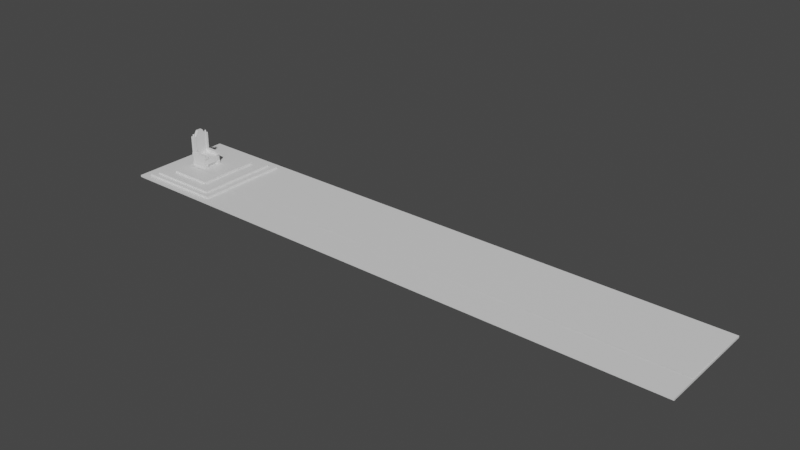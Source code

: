 # Source: Throne.blend  (saved by Blender 2.81.16; exported with 4.5.12 LTS)
import bpy
from mathutils import Matrix  # noqa: F401  (used for matrix-valued properties, if any)

bpy.ops.wm.read_factory_settings(use_empty=True)
scene = bpy.context.scene
scene.name = 'Scene'

# ---- collections
col_collection = bpy.data.collections.new('Collection'); scene.collection.children.link(col_collection)

# ---- materials (node trees are filled in below, after node groups)
mat_material_004 = bpy.data.materials.new('Material.004')
mat_material_004.use_transparent_shadow = False
mat_material_001 = bpy.data.materials.new('Material.001')
mat_material_001.use_transparent_shadow = False
mat_material_002 = bpy.data.materials.new('Material.002')
mat_material_002.use_transparent_shadow = False
mat_material_003 = bpy.data.materials.new('Material.003')
mat_material_003.use_transparent_shadow = False
mat_material_005 = bpy.data.materials.new('Material.005')
mat_material_005.use_transparent_shadow = False
mat_material_006 = bpy.data.materials.new('Material.006')
mat_material_006.use_transparent_shadow = False

# ---- material node trees
mat_material_004.use_nodes = True; mat_material_004.node_tree.nodes.clear()
_N = mat_material_004.node_tree.nodes; _L = mat_material_004.node_tree.links
n0 = _N.new('ShaderNodeOutputMaterial'); n0.name = 'Material Output'; n0.location = (300, 300)
n1 = _N.new('ShaderNodeBsdfPrincipled'); n1.name = 'Principled BSDF'; n1.location = (10, 300)
n1.distribution = 'GGX'
n1.subsurface_method = 'BURLEY'
n1.inputs[3].default_value = 1.45
n1.inputs[27].default_value = (0.0, 0.0, 0.0, 1.0)
n1.inputs[28].default_value = 1.0
_L.new(n1.outputs[0], n0.inputs[0])
n0.is_active_output = True
mat_material_001.use_nodes = True; mat_material_001.node_tree.nodes.clear()
_N = mat_material_001.node_tree.nodes; _L = mat_material_001.node_tree.links
n0 = _N.new('ShaderNodeOutputMaterial'); n0.name = 'Material Output'; n0.location = (300, 300)
n1 = _N.new('ShaderNodeBsdfPrincipled'); n1.name = 'Principled BSDF'; n1.location = (10, 300)
n1.distribution = 'GGX'
n1.subsurface_method = 'BURLEY'
n1.inputs[3].default_value = 1.45
n1.inputs[27].default_value = (0.0, 0.0, 0.0, 1.0)
n1.inputs[28].default_value = 1.0
_L.new(n1.outputs[0], n0.inputs[0])
n0.is_active_output = True
mat_material_002.use_nodes = True; mat_material_002.node_tree.nodes.clear()
_N = mat_material_002.node_tree.nodes; _L = mat_material_002.node_tree.links
n0 = _N.new('ShaderNodeOutputMaterial'); n0.name = 'Material Output'; n0.location = (300, 300)
n1 = _N.new('ShaderNodeBsdfPrincipled'); n1.name = 'Principled BSDF'; n1.location = (10, 300)
n1.distribution = 'GGX'
n1.subsurface_method = 'BURLEY'
n1.inputs[3].default_value = 1.45
n1.inputs[27].default_value = (0.0, 0.0, 0.0, 1.0)
n1.inputs[28].default_value = 1.0
_L.new(n1.outputs[0], n0.inputs[0])
n0.is_active_output = True
mat_material_003.use_nodes = True; mat_material_003.node_tree.nodes.clear()
_N = mat_material_003.node_tree.nodes; _L = mat_material_003.node_tree.links
n0 = _N.new('ShaderNodeOutputMaterial'); n0.name = 'Material Output'; n0.location = (300, 300)
n1 = _N.new('ShaderNodeBsdfPrincipled'); n1.name = 'Principled BSDF'; n1.location = (10, 300)
n1.distribution = 'GGX'
n1.subsurface_method = 'BURLEY'
n1.inputs[3].default_value = 1.45
n1.inputs[27].default_value = (0.0, 0.0, 0.0, 1.0)
n1.inputs[28].default_value = 1.0
_L.new(n1.outputs[0], n0.inputs[0])
n0.is_active_output = True
mat_material_005.use_nodes = True; mat_material_005.node_tree.nodes.clear()
_N = mat_material_005.node_tree.nodes; _L = mat_material_005.node_tree.links
n0 = _N.new('ShaderNodeOutputMaterial'); n0.name = 'Material Output'; n0.location = (300, 300)
n1 = _N.new('ShaderNodeBsdfPrincipled'); n1.name = 'Principled BSDF'; n1.location = (10, 300)
n1.distribution = 'GGX'
n1.subsurface_method = 'BURLEY'
n1.inputs[3].default_value = 1.45
n1.inputs[27].default_value = (0.0, 0.0, 0.0, 1.0)
n1.inputs[28].default_value = 1.0
_L.new(n1.outputs[0], n0.inputs[0])
n0.is_active_output = True
mat_material_006.use_nodes = True; mat_material_006.node_tree.nodes.clear()
_N = mat_material_006.node_tree.nodes; _L = mat_material_006.node_tree.links
n0 = _N.new('ShaderNodeOutputMaterial'); n0.name = 'Material Output'; n0.location = (300, 300)
n1 = _N.new('ShaderNodeBsdfPrincipled'); n1.name = 'Principled BSDF'; n1.location = (10, 300)
n1.distribution = 'GGX'
n1.subsurface_method = 'BURLEY'
n1.inputs[3].default_value = 1.45
n1.inputs[27].default_value = (0.0, 0.0, 0.0, 1.0)
n1.inputs[28].default_value = 1.0
_L.new(n1.outputs[0], n0.inputs[0])
n0.is_active_output = True

# ---- world
world_world = bpy.data.worlds.new('World'); scene.world = world_world
world_world.use_nodes = True; world_world.node_tree.nodes.clear()
_N = world_world.node_tree.nodes; _L = world_world.node_tree.links
n0 = _N.new('ShaderNodeOutputWorld'); n0.name = 'World Output'; n0.location = (300, 300)
n1 = _N.new('ShaderNodeBackground'); n1.name = 'Background'; n1.location = (10, 300)
n1.inputs[0].default_value = (0.05088, 0.05088, 0.05088, 1.0)
_L.new(n1.outputs[0], n0.inputs[0])
n0.is_active_output = True
world_world.color = (0.05088, 0.05088, 0.05088)
world_world.use_sun_shadow = False
world_world.sun_shadow_jitter_overblur = 0.0

# ---- meshes
me_cube_003 = bpy.data.meshes.new('Cube.003')
me_cube_003.from_pydata([(-1.02, 1.801, 3.023), (-1.02, 1.676, 3.148), (-1.144, 1.801, 3.148), (-1.02, 1.676, 3.516), (-1.02, 1.801, 3.641), (-1.144, 1.801, 3.516), (-1.02, 1.919, 3.023), (-1.144, 1.919, 3.148), (-1.02, 2.043, 3.148), (-1.02, 1.919, 3.641), (-1.02, 2.043, 3.516), (-1.144, 1.919, 3.516), (-0.9018, 1.801, 3.023), (-0.7769, 1.801, 3.148), (-0.9018, 1.676, 3.148), (-0.9018, 1.801, 3.641), (-0.9018, 1.676, 3.516), (-0.7769, 1.801, 3.516), (-0.9018, 1.919, 3.023), (-0.9018, 2.043, 3.148), (-0.7769, 1.919, 3.148), (-0.9018, 1.919, 3.641), (-0.7769, 1.919, 3.516), (-0.9018, 2.043, 3.516), (-1.02, -1.8, 3.023), (-1.02, -1.675, 3.148), (-1.144, -1.8, 3.148), (-1.02, -1.675, 3.516), (-1.02, -1.8, 3.641), (-1.144, -1.8, 3.516), (-1.02, -1.918, 3.023), (-1.144, -1.918, 3.148), (-1.02, -2.043, 3.148), (-1.02, -1.918, 3.641), (-1.02, -2.043, 3.516), (-1.144, -1.918, 3.516), (-0.9018, -1.8, 3.023), (-0.7769, -1.8, 3.148), (-0.9018, -1.675, 3.148), (-0.9018, -1.8, 3.641), (-0.9018, -1.675, 3.516), (-0.7769, -1.8, 3.516), (-0.9018, -1.918, 3.023), (-0.9018, -2.043, 3.148), (-0.7769, -1.918, 3.148), (-0.9018, -1.918, 3.641), (-0.7769, -1.918, 3.516), (-0.9018, -2.043, 3.516), (-1.314, -1.743, -2.047), (-1.314, -1.743, 2.621), (-1.314, 1.744, -2.047), (-1.314, 1.744, 2.621), (-0.6078, -1.743, -2.047), (-0.6078, -1.743, 2.621), (-0.6078, 1.744, -2.047), (-0.6078, 1.744, 2.621), (-1.314, -0.6479, 4.273), (-1.314, 0.6488, 4.273), (-0.6078, 0.6488, 4.273), (-0.6078, -0.6479, 4.273), (-1.385, 1.535, -1.649), (-1.385, 1.535, 3.06), (-1.385, 2.226, -1.649), (-1.385, 2.226, 3.06), (-0.529, 1.535, -1.649), (-0.529, 1.535, 3.06), (-0.529, 2.226, -1.649), (-0.529, 2.226, 3.06), (-1.444, 1.452, -1.8), (3.266, 1.452, -1.8), (-1.444, 1.452, -1.109), (3.266, 1.452, -1.109), (-1.444, 2.308, -1.8), (3.266, 2.308, -1.8), (-1.444, 2.308, -1.109), (3.266, 2.308, -1.109), (-1.203, 1.496, -1.8), (3.107, 1.496, -1.8), (3.025, 2.264, -1.8), (-1.203, 2.264, -1.8), (-1.203, 1.496, -3.278), (3.107, 1.496, -3.278), (3.025, 2.264, -3.278), (-1.203, 2.264, -3.278), (-1.383, 1.464, -3.407), (3.205, 1.464, -3.407), (3.205, 2.297, -3.407), (-1.383, 2.297, -3.407), (-1.383, 1.464, -4.217), (3.205, 1.464, -4.217), (3.205, 2.297, -4.217), (-1.383, 2.297, -4.217), (-1.203, 1.496, -4.175), (2.396, 1.496, -4.175), (-1.385, -1.534, -1.649), (-1.385, -1.534, 3.06), (-1.385, -2.225, -1.649), (-1.385, -2.225, 3.06), (-0.529, -1.534, -1.649), (-0.529, -1.534, 3.06), (-0.529, -2.225, -1.649), (-0.529, -2.225, 3.06), (-1.444, -1.452, -1.8), (3.266, -1.452, -1.8), (-1.444, -1.452, -1.109), (3.266, -1.452, -1.109), (-1.444, -2.307, -1.8), (3.266, -2.307, -1.8), (-1.444, -2.307, -1.109), (3.266, -2.307, -1.109), (-1.203, -1.495, -1.8), (3.107, -1.495, -1.8), (3.025, -2.264, -1.8), (-1.203, -2.264, -1.8), (-1.203, -1.495, -3.278), (3.107, -1.495, -3.278), (3.025, -2.264, -3.278), (-1.203, -2.264, -3.278), (-1.383, -1.463, -3.407), (3.205, -1.463, -3.407), (3.205, -2.296, -3.407), (-1.383, -2.296, -3.407), (-1.383, -1.463, -4.217), (3.205, -1.463, -4.217), (3.205, -2.296, -4.217), (-1.383, -2.296, -4.217), (-1.203, -1.495, -4.175), (2.396, -1.495, -4.175), (3.144, 0.0004246, -1.8), (3.144, 0.0004246, -3.278), (-1.203, 0.0004246, -3.278), (-1.203, 0.0004246, -1.8), (2.396, 0.0004246, -4.175), (-1.203, 0.0004246, -4.175), (-0.3076, 1.419, -1.8), (2.988, 1.419, -1.8), (-0.3076, 1.419, -1.076), (2.988, 1.419, -1.076), (-0.3076, 2.326, -3.681), (2.988, 2.326, -3.681), (-0.3076, 2.326, -1.076), (2.988, 2.326, -1.076), (-0.3076, -1.431, -1.8), (2.988, -1.431, -1.8), (-0.3076, -1.431, -1.076), (2.988, -1.431, -1.076), (-0.3076, -2.328, -3.681), (2.988, -2.328, -3.681), (-0.3076, -2.328, -1.076), (2.988, -2.328, -1.076)], [], [(14, 16, 3, 1), (20, 22, 17, 13), (21, 9, 4, 15), (2, 5, 11, 7), (8, 10, 23, 19), (0, 1, 2), (3, 4, 5), (6, 7, 8), (9, 10, 11), (12, 13, 14), (15, 16, 17), (18, 19, 20), (21, 22, 23), (6, 0, 2, 7), (1, 3, 5, 2), (4, 9, 11, 5), (10, 8, 7, 11), (18, 6, 8, 19), (9, 21, 23, 10), (22, 20, 19, 23), (12, 18, 20, 13), (21, 15, 17, 22), (16, 14, 13, 17), (0, 12, 14, 1), (15, 4, 3, 16), (6, 18, 12, 0), (38, 25, 27, 40), (44, 37, 41, 46), (45, 39, 28, 33), (26, 31, 35, 29), (32, 43, 47, 34), (24, 26, 25), (27, 29, 28), (30, 32, 31), (33, 35, 34), (36, 38, 37), (39, 41, 40), (42, 44, 43), (45, 47, 46), (30, 31, 26, 24), (25, 26, 29, 27), (28, 29, 35, 33), (34, 35, 31, 32), (42, 43, 32, 30), (33, 34, 47, 45), (46, 47, 43, 44), (36, 37, 44, 42), (45, 46, 41, 39), (40, 41, 37, 38), (24, 25, 38, 36), (39, 40, 27, 28), (30, 24, 36, 42), (48, 49, 51, 50), (50, 51, 55, 54), (54, 55, 53, 52), (52, 53, 49, 48), (50, 54, 52, 48), (55, 51, 57, 58), (58, 57, 56, 59), (53, 55, 58, 59), (51, 49, 56, 57), (49, 53, 59, 56), (60, 61, 63, 62), (62, 63, 67, 66), (66, 67, 65, 64), (64, 65, 61, 60), (62, 66, 64, 60), (67, 63, 61, 65), (68, 69, 71, 70), (70, 71, 75, 74), (74, 75, 73, 72), (68, 72, 79, 76), (70, 74, 72, 68), (75, 71, 69, 73), (78, 77, 81, 82), (73, 69, 77, 78), (72, 73, 78, 79), (69, 68, 76, 77), (83, 82, 86, 87), (79, 78, 82, 83), (76, 79, 83, 80), (84, 87, 91, 88), (80, 83, 87, 84), (81, 80, 84, 85), (82, 81, 85, 86), (91, 90, 89, 88), (85, 84, 88, 89), (86, 85, 89, 90), (87, 86, 90, 91), (130, 80, 92, 133), (80, 81, 93, 92), (92, 93, 132, 133), (76, 80, 130, 131), (81, 129, 132, 93), (81, 77, 128, 129), (77, 76, 131, 128), (94, 96, 97, 95), (96, 100, 101, 97), (100, 98, 99, 101), (98, 94, 95, 99), (96, 94, 98, 100), (101, 99, 95, 97), (102, 104, 105, 103), (104, 108, 109, 105), (108, 106, 107, 109), (102, 110, 113, 106), (104, 102, 106, 108), (109, 107, 103, 105), (112, 116, 115, 111), (107, 112, 111, 103), (106, 113, 112, 107), (103, 111, 110, 102), (117, 121, 120, 116), (113, 117, 116, 112), (110, 114, 117, 113), (118, 122, 125, 121), (114, 118, 121, 117), (115, 119, 118, 114), (116, 120, 119, 115), (125, 122, 123, 124), (119, 123, 122, 118), (120, 124, 123, 119), (121, 125, 124, 120), (130, 133, 126, 114), (114, 126, 127, 115), (126, 133, 132, 127), (110, 131, 130, 114), (115, 127, 132, 129), (115, 129, 128, 111), (111, 128, 131, 110), (134, 135, 137, 136), (136, 137, 141, 140), (140, 141, 139, 138), (142, 144, 145, 143), (144, 148, 149, 145), (148, 146, 147, 149)])
me_cube_003.polygons.foreach_set('material_index', [0, 0, 0, 0, 0, 0, 0, 0, 0, 0, 0, 0, 0, 0, 0, 0, 0, 0, 0, 0, 0, 0, 0, 0, 0, 0, 0, 0, 0, 0, 0, 0, 0, 0, 0, 0, 0, 0, 0, 0, 0, 0, 0, 0, 0, 0, 0, 0, 0, 0, 0, 0, 1, 1, 1, 1, 1, 1, 1, 1, 1, 1, 2, 2, 2, 2, 2, 2, 2, 2, 2, 2, 2, 2, 2, 2, 2, 2, 2, 2, 2, 2, 2, 2, 2, 2, 2, 2, 2, 2, 2, 2, 2, 2, 2, 2, 2, 2, 2, 2, 2, 2, 2, 2, 2, 2, 2, 2, 2, 2, 2, 2, 2, 2, 2, 2, 2, 2, 2, 2, 2, 2, 2, 2, 2, 2, 2, 2, 2, 2, 3, 3, 3, 3, 3, 3])
_uv = me_cube_003.uv_layers.new(name='UVMap')
_uv.uv.foreach_set('vector', [0.3804, 0.6309, 0.3734, 0.6103, 0.3801, 0.6081, 0.3871, 0.6287, 0.3808, 0.5061, 0.3808, 0.5279, 0.3737, 0.5279, 0.3737, 0.5061, 0.4155, 0.3869, 0.4085, 0.3869, 0.4085, 0.38, 0.4155, 0.38, 0.3737, 0.6008, 0.3737, 0.5791, 0.3808, 0.5791, 0.3808, 0.6008, 0.3194, 0.6468, 0.3124, 0.6674, 0.3057, 0.6652, 0.3127, 0.6446, 0.4061, 0.5061, 0.4061, 0.4988, 0.4135, 0.5061, 0.3801, 0.6081, 0.3776, 0.6008, 0.3871, 0.6055, 0.4061, 0.5131, 0.4135, 0.5131, 0.4061, 0.5205, 0.3099, 0.6747, 0.3124, 0.6674, 0.3194, 0.67, 0.3737, 0.4988, 0.3737, 0.5061, 0.3662, 0.5061, 0.3709, 0.6031, 0.3734, 0.6103, 0.3662, 0.6124, 0.3808, 0.4988, 0.3882, 0.5061, 0.3808, 0.5061, 0.3032, 0.6724, 0.2985, 0.6631, 0.3057, 0.6652, 0.4061, 0.5131, 0.4061, 0.5061, 0.4135, 0.5061, 0.4135, 0.5131, 0.3662, 0.6008, 0.3662, 0.5791, 0.3737, 0.5791, 0.3737, 0.6008, 0.3737, 0.5717, 0.3808, 0.5717, 0.3808, 0.5791, 0.3737, 0.5791, 0.3882, 0.5791, 0.3882, 0.6008, 0.3808, 0.6008, 0.3808, 0.5791, 0.399, 0.5131, 0.4061, 0.5131, 0.4061, 0.5205, 0.399, 0.5205, 0.3099, 0.6747, 0.3032, 0.6724, 0.3057, 0.6652, 0.3124, 0.6674, 0.3808, 0.5279, 0.3808, 0.5061, 0.3882, 0.5061, 0.3882, 0.5279, 0.3737, 0.4988, 0.3808, 0.4988, 0.3808, 0.5061, 0.3737, 0.5061, 0.3808, 0.5353, 0.3737, 0.5353, 0.3737, 0.5279, 0.3808, 0.5279, 0.3662, 0.5279, 0.3662, 0.5061, 0.3737, 0.5061, 0.3737, 0.5279, 0.4061, 0.5061, 0.399, 0.5061, 0.399, 0.4988, 0.4061, 0.4988, 0.3709, 0.6031, 0.3776, 0.6008, 0.3801, 0.6081, 0.3734, 0.6103, 0.4061, 0.5131, 0.399, 0.5131, 0.399, 0.5061, 0.4061, 0.5061, 0.3127, 0.6146, 0.3194, 0.6168, 0.3124, 0.6374, 0.3057, 0.6352, 0.3737, 0.5426, 0.3808, 0.5426, 0.3808, 0.5644, 0.3737, 0.5644, 0.4155, 0.373, 0.4155, 0.38, 0.4085, 0.38, 0.4085, 0.373, 0.3131, 0.6146, 0.306, 0.6146, 0.306, 0.5929, 0.3131, 0.5929, 0.3804, 0.6309, 0.3871, 0.6331, 0.3801, 0.6537, 0.3734, 0.6515, 0.3737, 0.6683, 0.3662, 0.6683, 0.3737, 0.6609, 0.3124, 0.6374, 0.3194, 0.64, 0.3099, 0.6446, 0.3737, 0.6752, 0.3737, 0.6826, 0.3662, 0.6752, 0.3709, 0.6587, 0.3662, 0.6494, 0.3734, 0.6515, 0.3808, 0.5353, 0.3882, 0.5426, 0.3808, 0.5426, 0.3032, 0.6424, 0.2985, 0.6331, 0.3057, 0.6352, 0.3737, 0.5353, 0.3737, 0.5426, 0.3662, 0.5426, 0.3776, 0.6609, 0.3801, 0.6537, 0.3871, 0.6563, 0.3737, 0.6752, 0.3662, 0.6752, 0.3662, 0.6683, 0.3737, 0.6683, 0.3205, 0.6146, 0.3131, 0.6146, 0.3131, 0.5929, 0.3205, 0.5929, 0.3131, 0.5855, 0.3131, 0.5929, 0.306, 0.5929, 0.306, 0.5855, 0.2985, 0.5929, 0.306, 0.5929, 0.306, 0.6146, 0.2985, 0.6146, 0.3808, 0.6752, 0.3808, 0.6826, 0.3737, 0.6826, 0.3737, 0.6752, 0.3709, 0.6587, 0.3734, 0.6515, 0.3801, 0.6537, 0.3776, 0.6609, 0.3737, 0.5644, 0.3662, 0.5644, 0.3662, 0.5426, 0.3737, 0.5426, 0.3808, 0.5353, 0.3808, 0.5426, 0.3737, 0.5426, 0.3737, 0.5353, 0.3737, 0.5717, 0.3737, 0.5644, 0.3808, 0.5644, 0.3808, 0.5717, 0.3882, 0.5644, 0.3808, 0.5644, 0.3808, 0.5426, 0.3882, 0.5426, 0.3737, 0.6683, 0.3737, 0.6609, 0.3808, 0.6609, 0.3808, 0.6683, 0.3032, 0.6424, 0.3057, 0.6352, 0.3124, 0.6374, 0.3099, 0.6446, 0.3737, 0.6752, 0.3737, 0.6683, 0.3808, 0.6683, 0.3808, 0.6752, 4.998e-08, 0.373, 0.0, 0.09749, 0.2088, 0.09749, 0.2088, 0.373, 0.7046, 0.6316, 0.7046, 0.3562, 0.7469, 0.3562, 0.7469, 0.6316, 0.4176, 0.0, 0.4176, 0.2755, 0.2088, 0.2755, 0.2088, 2.815e-08, 0.3239, 0.748, 0.3239, 0.4726, 0.3662, 0.4726, 0.3662, 0.748, 0.9566, 0.2058, 0.9144, 0.2058, 0.9144, 0.0, 0.9566, 0.0, 0.7469, 0.3562, 0.7046, 0.3562, 0.7046, 0.2566, 0.7469, 0.2566, 0.4085, 0.4496, 0.3662, 0.4496, 0.3662, 0.373, 0.4085, 0.373, 0.2088, 0.2755, 0.4176, 0.2755, 0.352, 0.373, 0.2743, 0.373, 0.2088, 0.09749, 0.0, 0.09749, 0.06556, 0.0, 0.1432, 0.0, 0.3662, 0.4726, 0.3239, 0.4726, 0.3239, 0.373, 0.3662, 0.373, 0.7046, 0.9096, 0.7046, 0.6316, 0.746, 0.6316, 0.746, 0.9096, 0.8544, 0.5345, 0.8544, 0.2566, 0.9057, 0.2566, 0.9057, 0.5345, 0.9471, 0.5274, 0.9471, 0.8055, 0.9057, 0.8055, 0.9057, 0.5274, 0.8544, 0.8125, 0.8544, 0.5346, 0.9057, 0.5346, 0.9057, 0.8125, 0.6057, 0.8922, 0.6057, 0.8417, 0.6471, 0.8417, 0.6471, 0.8922, 0.8601, 0.2451, 0.8601, 0.1945, 0.9015, 0.1945, 0.9015, 0.2451, 0.4478, 0.722, 0.4478, 1.0, 0.4064, 1.0, 0.4064, 0.722, 0.1448, 0.8635, 0.1448, 0.5855, 0.196, 0.5855, 0.196, 0.8635, 0.4478, 1.0, 0.4478, 0.722, 0.4891, 0.722, 0.4891, 1.0, 0.8544, 0.8126, 0.8032, 0.8126, 0.8058, 0.7984, 0.8518, 0.7984, 0.8446, 0.8632, 0.8446, 0.8126, 0.8859, 0.8126, 0.8859, 0.8632, 0.6471, 0.8417, 0.6471, 0.7912, 0.6885, 0.7912, 0.6885, 0.8417, 0.7046, 0.5239, 0.7046, 0.5693, 0.6161, 0.5693, 0.6161, 0.5239, 0.8032, 0.5346, 0.8544, 0.5346, 0.8518, 0.544, 0.8058, 0.5488, 0.8032, 0.8126, 0.8032, 0.5346, 0.8058, 0.5488, 0.8058, 0.7984, 0.8544, 0.5346, 0.8544, 0.8126, 0.8518, 0.7984, 0.8518, 0.544, 0.08846, 0.6332, 0.08846, 0.3836, 0.09627, 0.373, 0.09627, 0.6438, 7.139e-09, 0.6332, 0.0, 0.3836, 0.08846, 0.3836, 0.08846, 0.6332, 0.5623, 0.302, 0.5623, 0.2566, 0.6509, 0.2566, 0.6509, 0.302, 0.3662, 0.4988, 0.3662, 0.4496, 0.4148, 0.4496, 0.4148, 0.4988, 0.3882, 0.6937, 0.3882, 0.6483, 0.399, 0.6464, 0.399, 0.6956, 0.8032, 0.2624, 0.8032, 0.5168, 0.7954, 0.5274, 0.7954, 0.2566, 0.3882, 0.5953, 0.3932, 0.5499, 0.399, 0.548, 0.399, 0.5972, 0.05125, 0.9147, 0.05125, 0.6438, 0.1012, 0.6438, 0.1012, 0.9147, 0.7954, 0.2566, 0.7954, 0.5274, 0.7469, 0.5274, 0.7469, 0.2566, 0.6453, 0.1945, 0.6453, 0.2438, 0.5967, 0.2438, 0.5967, 0.1945, 0.09627, 0.6438, 0.09627, 0.373, 0.1448, 0.373, 0.1448, 0.6438, 0.6509, 0.3903, 0.6509, 0.302, 0.7046, 0.302, 0.7046, 0.3903, 0.8064, 0.2544, 0.8064, 0.0, 0.8601, 0.04196, 0.8601, 0.2544, 0.1448, 0.5855, 0.1448, 0.373, 0.2344, 0.373, 0.2344, 0.5855, 0.5623, 0.302, 0.6509, 0.302, 0.6509, 0.3903, 0.5623, 0.3903, 0.6161, 0.5693, 0.6161, 0.6576, 0.5623, 0.6576, 0.5623, 0.5693, 0.6161, 0.5693, 0.7046, 0.5693, 0.7046, 0.6576, 0.6161, 0.6576, 0.5967, 0.002188, 0.5967, 0.2566, 0.5071, 0.2566, 0.5071, 0.0, 0.1426, 0.9218, 0.1012, 0.9218, 0.1012, 0.6438, 0.1426, 0.6438, 0.05125, 0.9217, 2.499e-08, 0.9217, 0.0, 0.6438, 0.05125, 0.6438, 0.9471, 0.5274, 0.9884, 0.5274, 0.9884, 0.8055, 0.9471, 0.8055, 0.2985, 0.8633, 0.2473, 0.8633, 0.2473, 0.5855, 0.2985, 0.5855, 0.6885, 0.8922, 0.6471, 0.8922, 0.6471, 0.8417, 0.6885, 0.8417, 0.7882, 0.8488, 0.7469, 0.8488, 0.7469, 0.7983, 0.7882, 0.7983, 0.5305, 1.0, 0.4891, 1.0, 0.4891, 0.722, 0.5305, 0.722, 0.8544, 0.5346, 0.8032, 0.5346, 0.8032, 0.2566, 0.8544, 0.2566, 0.9556, 0.2494, 0.997, 0.2494, 0.997, 0.5274, 0.9556, 0.5274, 0.2473, 0.5855, 0.2447, 0.5997, 0.1986, 0.5997, 0.196, 0.5855, 0.8032, 0.8126, 0.8446, 0.8126, 0.8446, 0.8632, 0.8032, 0.8632, 0.6057, 0.7912, 0.6471, 0.7912, 0.6471, 0.8417, 0.6057, 0.8417, 0.7046, 0.7912, 0.6161, 0.7912, 0.6161, 0.7459, 0.7046, 0.7459, 0.196, 0.8635, 0.1986, 0.8493, 0.2447, 0.8541, 0.2473, 0.8635, 0.196, 0.5855, 0.1986, 0.5997, 0.1986, 0.8493, 0.196, 0.8635, 0.2473, 0.8635, 0.2447, 0.8541, 0.2447, 0.5997, 0.2473, 0.5855, 0.4739, 0.5168, 0.4661, 0.5274, 0.4661, 0.2566, 0.4739, 0.2672, 0.5623, 0.5168, 0.4739, 0.5168, 0.4739, 0.2672, 0.5623, 0.2672, 0.5623, 0.4786, 0.6509, 0.4786, 0.6509, 0.5239, 0.5623, 0.5239, 0.6453, 0.1945, 0.6938, 0.1945, 0.6938, 0.2438, 0.6453, 0.2438, 0.399, 0.6445, 0.3882, 0.6464, 0.3882, 0.5972, 0.399, 0.5991, 0.7469, 0.5332, 0.7547, 0.5274, 0.7547, 0.7983, 0.7469, 0.7876, 0.3882, 0.5007, 0.399, 0.4988, 0.399, 0.548, 0.3932, 0.546, 0.9057, 0.2566, 0.9556, 0.2566, 0.9556, 0.5274, 0.9057, 0.5274, 0.7547, 0.5274, 0.8032, 0.5274, 0.8032, 0.7983, 0.7547, 0.7983, 0.7423, 0.2438, 0.6938, 0.2438, 0.6938, 0.1945, 0.7423, 0.1945, 0.4661, 0.5274, 0.4176, 0.5274, 0.4176, 0.2566, 0.4661, 0.2566, 0.6509, 0.3903, 0.7046, 0.3903, 0.7046, 0.4786, 0.6509, 0.4786, 0.8064, 0.2544, 0.7527, 0.2544, 0.7527, 0.04196, 0.8064, 0.0, 0.3239, 0.5855, 0.2344, 0.5855, 0.2344, 0.373, 0.3239, 0.373, 0.5623, 0.4786, 0.5623, 0.3903, 0.6509, 0.3903, 0.6509, 0.4786, 0.6161, 0.7459, 0.5623, 0.7459, 0.5623, 0.6576, 0.6161, 0.6576, 0.6161, 0.7459, 0.6161, 0.6576, 0.7046, 0.6576, 0.7046, 0.7459, 0.4176, 0.002188, 0.5071, 0.0, 0.5071, 0.2566, 0.4176, 0.2566, 1.0, 0.0, 1.0, 0.1945, 0.9566, 0.1945, 0.9566, 1.759e-09, 0.8601, 0.1945, 0.8601, 2.815e-08, 0.9144, 0.0, 0.9144, 0.1945, 0.5967, 0.1945, 0.5967, 0.0, 0.7527, 0.0, 0.7527, 0.1945, 0.6057, 0.9857, 0.5623, 0.9857, 0.5623, 0.7912, 0.6057, 0.7912, 0.3776, 0.9425, 0.3239, 0.9425, 0.3239, 0.748, 0.3776, 0.748, 0.5623, 0.722, 0.4064, 0.722, 0.4064, 0.5274, 0.5623, 0.5274])
me_cube_003.materials.append(mat_material_004)
me_cube_003.materials.append(mat_material_001)
me_cube_003.materials.append(mat_material_002)
me_cube_003.materials.append(mat_material_003)
me_cube_003.use_remesh_fix_poles = True
me_cube_003.use_remesh_preserve_attributes = False
me_cube_003.use_mirror_vertex_groups = False
me_cube_003.update()
me_cube_006 = bpy.data.meshes.new('Cube.006')
me_cube_006.from_pydata([(-0.6963, -3.187, 1.102), (9.678, -3.187, 0.5848), (9.678, -3.187, 1.102), (13.02, -4.228, 0.5848), (13.02, -4.228, 0.1506), (14.7, -4.752, 0.1506), (14.7, -4.752, -0.3198), (134.1, -5.384, -0.3198), (-0.6963, 3.187, 1.102), (9.678, 3.187, 0.5848), (9.678, 3.187, 1.102), (13.02, 4.228, 0.5848), (13.02, 4.228, 0.1506), (14.7, 4.752, 0.1506), (14.7, 4.752, -0.3198), (134.1, 5.384, -0.3198), (-0.6963, 1.175e-07, 1.102), (9.678, 1.175e-07, 0.5848), (9.678, 1.175e-07, 1.102), (13.02, 1.175e-07, 0.5848), (13.02, 1.175e-07, 0.1506), (14.7, 1.175e-07, 0.1506), (14.7, 1.175e-07, -0.3198), (134.1, 1.175e-07, -0.3198), (-0.7695, 7.523, 0.483), (-0.7695, 7.523, 1.0), (9.605, 7.523, 0.483), (9.605, 7.523, 1.0), (-4.109, 9.98, 0.483), (12.94, 9.98, 0.483), (-4.109, 9.98, 0.04875), (12.94, 9.98, 0.04875), (-5.79, 11.22, 0.04875), (14.63, 11.22, 0.04875), (-5.79, 11.22, -0.4216), (14.63, 11.22, -0.4216), (-7.816, 12.71, -0.4216), (134.3, 12.71, -0.4216), (-7.816, 12.71, -0.8932), (134.3, 12.71, -0.8932), (-0.7695, -7.523, 0.483), (-0.7695, -7.523, 1.0), (9.605, -7.523, 0.483), (9.605, -7.523, 1.0), (-4.109, -9.98, 0.483), (12.94, -9.98, 0.483), (-4.109, -9.98, 0.04875), (12.94, -9.98, 0.04875), (-5.79, -11.22, 0.04875), (14.63, -11.22, 0.04875), (-5.79, -11.22, -0.4216), (14.63, -11.22, -0.4216), (-7.816, -12.71, -0.4216), (134.3, -12.71, -0.4216), (-7.816, -12.71, -0.8932), (134.3, -12.71, -0.8932), (-0.7695, 0.0, 0.483), (-0.7695, 0.0, 1.0), (9.605, 0.0, 0.483), (9.605, 0.0, 1.0), (-4.109, 0.0, 0.483), (12.94, 0.0, 0.483), (-4.109, 0.0, 0.04875), (12.94, 0.0, 0.04875), (-5.79, 0.0, 0.04875), (14.63, 0.0, 0.04875), (-5.79, 0.0, -0.4216), (14.63, 0.0, -0.4216), (-7.816, 0.0, -0.4216), (134.3, 0.0, -0.4216), (-7.816, 0.0, -0.8932), (134.3, 0.0, -0.8932)], [], [(6, 7, 23, 22), (5, 6, 22, 21), (4, 5, 21, 20), (3, 4, 20, 19), (1, 17, 18, 2), (1, 3, 19, 17), (2, 18, 16, 0), (14, 22, 23, 15), (13, 21, 22, 14), (12, 20, 21, 13), (11, 19, 20, 12), (9, 10, 18, 17), (9, 17, 19, 11), (10, 8, 16, 18), (56, 57, 25, 24), (24, 25, 27, 26), (24, 26, 29, 28), (56, 24, 28, 60), (60, 28, 30, 62), (28, 29, 31, 30), (30, 31, 33, 32), (62, 30, 32, 64), (66, 34, 36, 68), (64, 32, 34, 66), (32, 33, 35, 34), (34, 35, 37, 36), (36, 37, 39, 38), (68, 36, 38, 70), (38, 39, 71, 70), (37, 69, 71, 39), (35, 67, 69, 37), (33, 65, 67, 35), (31, 63, 65, 33), (29, 61, 63, 31), (26, 27, 59, 58), (26, 58, 61, 29), (27, 25, 57, 59), (56, 40, 41, 57), (40, 42, 43, 41), (40, 44, 45, 42), (56, 60, 44, 40), (60, 62, 46, 44), (44, 46, 47, 45), (46, 48, 49, 47), (62, 64, 48, 46), (66, 68, 52, 50), (64, 66, 50, 48), (48, 50, 51, 49), (50, 52, 53, 51), (52, 54, 55, 53), (68, 70, 54, 52), (54, 70, 71, 55), (53, 55, 71, 69), (51, 53, 69, 67), (49, 51, 67, 65), (47, 49, 65, 63), (45, 47, 63, 61), (42, 58, 59, 43), (42, 45, 61, 58), (43, 59, 57, 41)])
me_cube_006.polygons.foreach_set('material_index', [0, 0, 0, 0, 0, 0, 0, 0, 0, 0, 0, 0, 0, 0, 1, 1, 1, 1, 1, 1, 1, 1, 1, 1, 1, 1, 1, 1, 1, 1, 1, 1, 1, 1, 1, 1, 1, 1, 1, 1, 1, 1, 1, 1, 1, 1, 1, 1, 1, 1, 1, 1, 1, 1, 1, 1, 1, 1, 1, 1])
_uv = me_cube_006.uv_layers.new(name='UVMap')
_uv.uv.foreach_set('vector', [0.375, 0.5, 0.375, 0.5, 0.375, 0.6765, 0.375, 0.6867, 0.375, 0.5, 0.375, 0.5, 0.375, 0.6867, 0.375, 0.6867, 0.375, 0.5, 0.375, 0.5, 0.375, 0.6867, 0.375, 0.6988, 0.375, 0.5, 0.375, 0.5, 0.375, 0.6988, 0.375, 0.6988, 0.375, 0.5, 0.375, 0.7464, 0.625, 0.7464, 0.625, 0.5, 0.375, 0.5, 0.375, 0.5, 0.375, 0.6988, 0.375, 0.7464, 0.625, 0.5, 0.625, 0.7464, 0.875, 0.7464, 0.875, 0.5, 0.375, 0.5, 0.375, 0.6867, 0.375, 0.6765, 0.375, 0.5, 0.375, 0.5, 0.375, 0.6867, 0.375, 0.6867, 0.375, 0.5, 0.375, 0.5, 0.375, 0.6988, 0.375, 0.6867, 0.375, 0.5, 0.375, 0.5, 0.375, 0.6988, 0.375, 0.6988, 0.375, 0.5, 0.375, 0.5, 0.625, 0.5, 0.625, 0.7464, 0.375, 0.7464, 0.375, 0.5, 0.375, 0.7464, 0.375, 0.6988, 0.375, 0.5, 0.625, 0.5, 0.875, 0.5, 0.875, 0.7464, 0.625, 0.7464, 0.375, 0.003612, 0.625, 0.003612, 0.625, 0.25, 0.375, 0.25, 0.375, 0.25, 0.625, 0.25, 0.625, 0.5, 0.375, 0.5, 0.375, 0.25, 0.375, 0.5, 0.375, 0.5, 0.375, 0.25, 0.375, 0.003612, 0.375, 0.25, 0.375, 0.25, 0.375, 0.05115, 0.375, 0.05115, 0.375, 0.25, 0.375, 0.25, 0.375, 0.05115, 0.375, 0.25, 0.375, 0.5, 0.375, 0.5, 0.375, 0.25, 0.375, 0.25, 0.375, 0.5, 0.375, 0.5, 0.375, 0.25, 0.375, 0.05115, 0.375, 0.25, 0.375, 0.25, 0.375, 0.06331, 0.375, 0.06331, 0.375, 0.25, 0.375, 0.25, 0.375, 0.07353, 0.375, 0.06331, 0.375, 0.25, 0.375, 0.25, 0.375, 0.06331, 0.375, 0.25, 0.375, 0.5, 0.375, 0.5, 0.375, 0.25, 0.375, 0.25, 0.375, 0.5, 0.375, 0.5, 0.375, 0.25, 0.375, 0.25, 0.375, 0.5, 0.375, 0.5, 0.375, 0.25, 0.375, 0.07353, 0.375, 0.25, 0.375, 0.25, 0.375, 0.07353, 0.125, 0.5, 0.375, 0.5, 0.375, 0.6765, 0.125, 0.6765, 0.375, 0.5, 0.375, 0.6765, 0.375, 0.6765, 0.375, 0.5, 0.375, 0.5, 0.375, 0.6867, 0.375, 0.6765, 0.375, 0.5, 0.375, 0.5, 0.375, 0.6867, 0.375, 0.6867, 0.375, 0.5, 0.375, 0.5, 0.375, 0.6988, 0.375, 0.6867, 0.375, 0.5, 0.375, 0.5, 0.375, 0.6988, 0.375, 0.6988, 0.375, 0.5, 0.375, 0.5, 0.625, 0.5, 0.625, 0.7464, 0.375, 0.7464, 0.375, 0.5, 0.375, 0.7464, 0.375, 0.6988, 0.375, 0.5, 0.625, 0.5, 0.875, 0.5, 0.875, 0.7464, 0.625, 0.7464, 0.375, 0.003612, 0.375, 0.25, 0.625, 0.25, 0.625, 0.003612, 0.375, 0.25, 0.375, 0.5, 0.625, 0.5, 0.625, 0.25, 0.375, 0.25, 0.375, 0.25, 0.375, 0.5, 0.375, 0.5, 0.375, 0.003612, 0.375, 0.05115, 0.375, 0.25, 0.375, 0.25, 0.375, 0.05115, 0.375, 0.05115, 0.375, 0.25, 0.375, 0.25, 0.375, 0.25, 0.375, 0.25, 0.375, 0.5, 0.375, 0.5, 0.375, 0.25, 0.375, 0.25, 0.375, 0.5, 0.375, 0.5, 0.375, 0.05115, 0.375, 0.06331, 0.375, 0.25, 0.375, 0.25, 0.375, 0.06331, 0.375, 0.07353, 0.375, 0.25, 0.375, 0.25, 0.375, 0.06331, 0.375, 0.06331, 0.375, 0.25, 0.375, 0.25, 0.375, 0.25, 0.375, 0.25, 0.375, 0.5, 0.375, 0.5, 0.375, 0.25, 0.375, 0.25, 0.375, 0.5, 0.375, 0.5, 0.375, 0.25, 0.375, 0.25, 0.375, 0.5, 0.375, 0.5, 0.375, 0.07353, 0.375, 0.07353, 0.375, 0.25, 0.375, 0.25, 0.125, 0.5, 0.125, 0.6765, 0.375, 0.6765, 0.375, 0.5, 0.375, 0.5, 0.375, 0.5, 0.375, 0.6765, 0.375, 0.6765, 0.375, 0.5, 0.375, 0.5, 0.375, 0.6765, 0.375, 0.6867, 0.375, 0.5, 0.375, 0.5, 0.375, 0.6867, 0.375, 0.6867, 0.375, 0.5, 0.375, 0.5, 0.375, 0.6867, 0.375, 0.6988, 0.375, 0.5, 0.375, 0.5, 0.375, 0.6988, 0.375, 0.6988, 0.375, 0.5, 0.375, 0.7464, 0.625, 0.7464, 0.625, 0.5, 0.375, 0.5, 0.375, 0.5, 0.375, 0.6988, 0.375, 0.7464, 0.625, 0.5, 0.625, 0.7464, 0.875, 0.7464, 0.875, 0.5])
me_cube_006.materials.append(mat_material_005)
me_cube_006.materials.append(mat_material_006)
me_cube_006.use_remesh_fix_poles = True
me_cube_006.use_remesh_preserve_attributes = False
me_cube_006.use_mirror_vertex_groups = False
me_cube_006.update()

# ---- objects
ob_cube_002 = bpy.data.objects.new('Cube.002', me_cube_003)
ob_cube_001 = bpy.data.objects.new('Cube.001', me_cube_006)

# ---- transforms, parenting, visibility, modifiers, constraints
ob_cube_002.location = (0.9607, -0.0004246, -1.791)
ob_cube_002.lineart.crease_threshold = 0.0
ob_cube_001.location = (0.0, 0.0, -6.995)
ob_cube_001.lineart.crease_threshold = 0.0

# ---- collection membership
col_collection.objects.link(ob_cube_002)
col_collection.objects.link(ob_cube_001)

# ---- scene / render settings (as saved in the file)
scene.frame_start = 1; scene.frame_end = 250; scene.frame_set(1)
scene.render.engine = 'BLENDER_EEVEE_NEXT'
scene.cycles.use_denoising = False
scene.cycles.samples = 128
scene.cycles.sampling_pattern = 'TABULATED_SOBOL'
scene.cycles.use_adaptive_sampling = False
scene.cycles.use_light_tree = False
scene.view_settings.view_transform = 'Filmic'
bpy.context.view_layer.update()

# ---- added for rendering (the .blend has no active camera and no usable light): camera, sun
cam_auto = bpy.data.cameras.new('AutoCamera')
cam_auto.lens = 50.0
cam_auto.sensor_width = 36.0
cam_auto.clip_end = 2350.6
ob_auto_camera = bpy.data.objects.new('AutoCamera', cam_auto)
scene.collection.objects.link(ob_auto_camera)
ob_auto_camera.location = (197.191, -160.726, 104.447)
ob_auto_camera.rotation_euler = (1.09748, -7.21219e-08, 0.694738)
scene.camera = ob_auto_camera
light_auto_sun = bpy.data.lights.new('AutoSun', 'SUN')
light_auto_sun.energy = 3.0
light_auto_sun.angle = 0.0523599
ob_auto_sun = bpy.data.objects.new('AutoSun', light_auto_sun)
scene.collection.objects.link(ob_auto_sun)
ob_auto_sun.rotation_euler = (0.872665, 0.174533, 0.523599)
bpy.context.view_layer.update()
